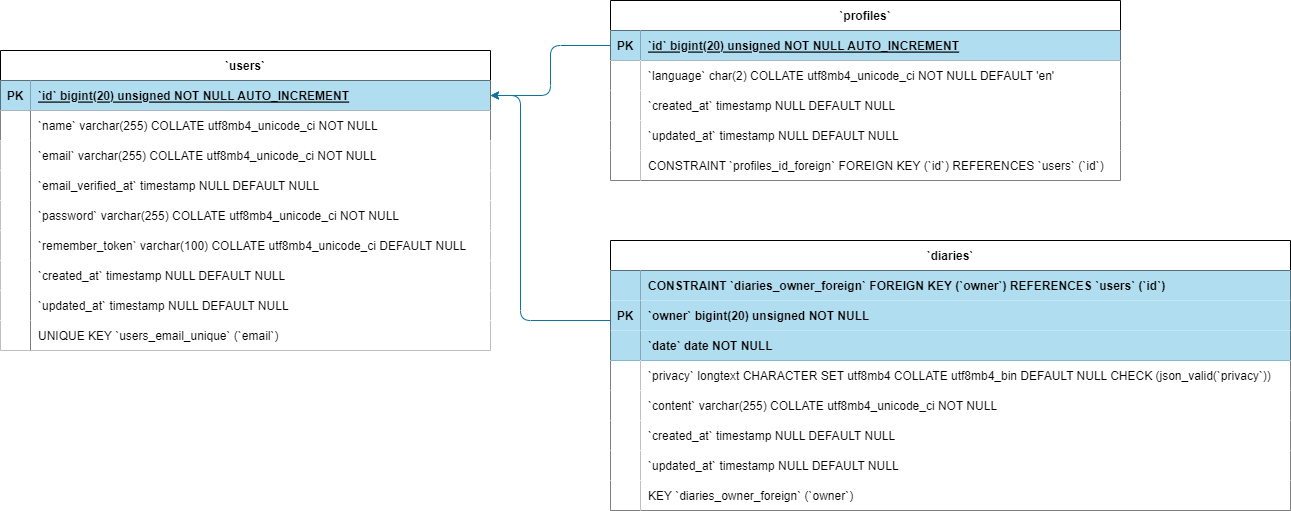

The diagram above was exported from draw.io. Its source (the exported page's mxGraphModel, read from the mxfile embedded in the PNG):
<mxGraphModel dx="398" dy="561" grid="1" gridSize="10" guides="1" tooltips="1" connect="1" arrows="1" fold="1" page="1" pageScale="1" pageWidth="850" pageHeight="1100" background="#ffffff" math="0" shadow="0">
  <root>
    <mxCell id="DJF7N8iLFjC7sfyCI33B-0" />
    <mxCell id="DJF7N8iLFjC7sfyCI33B-1" parent="DJF7N8iLFjC7sfyCI33B-0" />
    <mxCell id="160" value="`diaries`" style="shape=table;startSize=30;container=1;collapsible=1;childLayout=tableLayout;fixedRows=1;rowLines=0;fontStyle=1;align=center;resizeLast=1;labelBackgroundColor=none;" vertex="1" parent="DJF7N8iLFjC7sfyCI33B-1">
      <mxGeometry x="1760" y="490" width="680" height="270" as="geometry" />
    </mxCell>
    <mxCell id="182" value="" style="shape=partialRectangle;collapsible=0;dropTarget=0;pointerEvents=0;fillColor=none;points=[[0,0.5],[1,0.5]];portConstraint=eastwest;top=0;left=0;right=0;bottom=0;" vertex="1" parent="160">
      <mxGeometry y="30" width="680" height="30" as="geometry" />
    </mxCell>
    <mxCell id="183" value="" style="shape=partialRectangle;overflow=hidden;connectable=0;fillColor=#b1ddf0;top=0;left=0;bottom=0;right=0;strokeColor=#10739e;fontStyle=1;fontColor=#000000;" vertex="1" parent="182">
      <mxGeometry width="30" height="30" as="geometry">
        <mxRectangle width="30" height="30" as="alternateBounds" />
      </mxGeometry>
    </mxCell>
    <mxCell id="184" value="CONSTRAINT `diaries_owner_foreign` FOREIGN KEY (`owner`) REFERENCES `users` (`id`)" style="shape=partialRectangle;overflow=hidden;connectable=0;fillColor=#b1ddf0;top=0;left=0;bottom=0;right=0;align=left;spacingLeft=6;strokeColor=#10739e;fontStyle=1;fontColor=#000000;" vertex="1" parent="182">
      <mxGeometry x="30" width="650" height="30" as="geometry">
        <mxRectangle width="650" height="30" as="alternateBounds" />
      </mxGeometry>
    </mxCell>
    <mxCell id="161" value="" style="shape=partialRectangle;collapsible=0;dropTarget=0;pointerEvents=0;fillColor=none;points=[[0,0.5],[1,0.5]];portConstraint=eastwest;top=0;left=0;right=0;bottom=0;" vertex="1" parent="160">
      <mxGeometry y="60" width="680" height="30" as="geometry" />
    </mxCell>
    <mxCell id="162" value="" style="shape=partialRectangle;overflow=hidden;connectable=0;fillColor=none;top=0;left=0;bottom=0;right=0;" vertex="1" parent="161">
      <mxGeometry width="30" height="30" as="geometry">
        <mxRectangle width="30" height="30" as="alternateBounds" />
      </mxGeometry>
    </mxCell>
    <mxCell id="163" value="`owner` bigint(20) unsigned NOT NULL" style="shape=partialRectangle;overflow=hidden;connectable=0;fillColor=#b1ddf0;top=0;left=0;bottom=0;right=0;align=left;spacingLeft=6;strokeColor=#10739e;fontStyle=1;fontColor=#000000;" vertex="1" parent="161">
      <mxGeometry x="30" width="650" height="30" as="geometry">
        <mxRectangle width="650" height="30" as="alternateBounds" />
      </mxGeometry>
    </mxCell>
    <mxCell id="164" value="" style="shape=partialRectangle;collapsible=0;dropTarget=0;pointerEvents=0;fillColor=none;points=[[0,0.5],[1,0.5]];portConstraint=eastwest;top=0;left=0;right=0;bottom=0;" vertex="1" parent="160">
      <mxGeometry y="90" width="680" height="30" as="geometry" />
    </mxCell>
    <mxCell id="165" value="" style="shape=partialRectangle;overflow=hidden;connectable=0;fillColor=#b1ddf0;top=0;left=0;bottom=1;right=0;strokeColor=#10739e;fontStyle=1;fontColor=#000000;" vertex="1" parent="164">
      <mxGeometry width="30" height="30" as="geometry">
        <mxRectangle width="30" height="30" as="alternateBounds" />
      </mxGeometry>
    </mxCell>
    <mxCell id="166" value="`date` date NOT NULL" style="shape=partialRectangle;overflow=hidden;connectable=0;fillColor=#b1ddf0;top=0;left=0;bottom=1;right=0;align=left;spacingLeft=6;strokeColor=#10739e;fontStyle=1;fontColor=#000000;" vertex="1" parent="164">
      <mxGeometry x="30" width="650" height="30" as="geometry">
        <mxRectangle width="650" height="30" as="alternateBounds" />
      </mxGeometry>
    </mxCell>
    <mxCell id="167" value="" style="shape=partialRectangle;collapsible=0;dropTarget=0;pointerEvents=0;fillColor=none;points=[[0,0.5],[1,0.5]];portConstraint=eastwest;top=0;left=0;right=0;bottom=0;" vertex="1" parent="160">
      <mxGeometry y="120" width="680" height="30" as="geometry" />
    </mxCell>
    <mxCell id="168" value="" style="shape=partialRectangle;overflow=hidden;connectable=0;top=0;left=0;bottom=0;right=0;" vertex="1" parent="167">
      <mxGeometry width="30" height="30" as="geometry">
        <mxRectangle width="30" height="30" as="alternateBounds" />
      </mxGeometry>
    </mxCell>
    <mxCell id="169" value="`privacy` longtext CHARACTER SET utf8mb4 COLLATE utf8mb4_bin DEFAULT NULL CHECK (json_valid(`privacy`))" style="shape=partialRectangle;overflow=hidden;connectable=0;top=0;left=0;bottom=0;right=0;align=left;spacingLeft=6;" vertex="1" parent="167">
      <mxGeometry x="30" width="650" height="30" as="geometry">
        <mxRectangle width="650" height="30" as="alternateBounds" />
      </mxGeometry>
    </mxCell>
    <mxCell id="170" value="" style="shape=partialRectangle;collapsible=0;dropTarget=0;pointerEvents=0;fillColor=none;points=[[0,0.5],[1,0.5]];portConstraint=eastwest;top=0;left=0;right=0;bottom=0;" vertex="1" parent="160">
      <mxGeometry y="150" width="680" height="30" as="geometry" />
    </mxCell>
    <mxCell id="171" value="" style="shape=partialRectangle;overflow=hidden;connectable=0;top=0;left=0;bottom=0;right=0;" vertex="1" parent="170">
      <mxGeometry width="30" height="30" as="geometry">
        <mxRectangle width="30" height="30" as="alternateBounds" />
      </mxGeometry>
    </mxCell>
    <mxCell id="172" value="`content` varchar(255) COLLATE utf8mb4_unicode_ci NOT NULL" style="shape=partialRectangle;overflow=hidden;connectable=0;top=0;left=0;bottom=0;right=0;align=left;spacingLeft=6;" vertex="1" parent="170">
      <mxGeometry x="30" width="650" height="30" as="geometry">
        <mxRectangle width="650" height="30" as="alternateBounds" />
      </mxGeometry>
    </mxCell>
    <mxCell id="173" value="" style="shape=partialRectangle;collapsible=0;dropTarget=0;pointerEvents=0;fillColor=none;points=[[0,0.5],[1,0.5]];portConstraint=eastwest;top=0;left=0;right=0;bottom=0;" vertex="1" parent="160">
      <mxGeometry y="180" width="680" height="30" as="geometry" />
    </mxCell>
    <mxCell id="174" value="" style="shape=partialRectangle;overflow=hidden;connectable=0;top=0;left=0;bottom=0;right=0;" vertex="1" parent="173">
      <mxGeometry width="30" height="30" as="geometry">
        <mxRectangle width="30" height="30" as="alternateBounds" />
      </mxGeometry>
    </mxCell>
    <mxCell id="175" value="`created_at` timestamp NULL DEFAULT NULL" style="shape=partialRectangle;overflow=hidden;connectable=0;top=0;left=0;bottom=0;right=0;align=left;spacingLeft=6;" vertex="1" parent="173">
      <mxGeometry x="30" width="650" height="30" as="geometry">
        <mxRectangle width="650" height="30" as="alternateBounds" />
      </mxGeometry>
    </mxCell>
    <mxCell id="176" value="" style="shape=partialRectangle;collapsible=0;dropTarget=0;pointerEvents=0;fillColor=none;points=[[0,0.5],[1,0.5]];portConstraint=eastwest;top=0;left=0;right=0;bottom=0;" vertex="1" parent="160">
      <mxGeometry y="210" width="680" height="30" as="geometry" />
    </mxCell>
    <mxCell id="177" value="" style="shape=partialRectangle;overflow=hidden;connectable=0;top=0;left=0;bottom=0;right=0;" vertex="1" parent="176">
      <mxGeometry width="30" height="30" as="geometry">
        <mxRectangle width="30" height="30" as="alternateBounds" />
      </mxGeometry>
    </mxCell>
    <mxCell id="178" value="`updated_at` timestamp NULL DEFAULT NULL" style="shape=partialRectangle;overflow=hidden;connectable=0;top=0;left=0;bottom=0;right=0;align=left;spacingLeft=6;" vertex="1" parent="176">
      <mxGeometry x="30" width="650" height="30" as="geometry">
        <mxRectangle width="650" height="30" as="alternateBounds" />
      </mxGeometry>
    </mxCell>
    <mxCell id="179" value="" style="shape=partialRectangle;collapsible=0;dropTarget=0;pointerEvents=0;fillColor=none;points=[[0,0.5],[1,0.5]];portConstraint=eastwest;top=0;left=0;right=0;bottom=0;" vertex="1" parent="160">
      <mxGeometry y="240" width="680" height="30" as="geometry" />
    </mxCell>
    <mxCell id="180" value="" style="shape=partialRectangle;overflow=hidden;connectable=0;top=0;left=0;bottom=0;right=0;" vertex="1" parent="179">
      <mxGeometry width="30" height="30" as="geometry">
        <mxRectangle width="30" height="30" as="alternateBounds" />
      </mxGeometry>
    </mxCell>
    <mxCell id="181" value="KEY `diaries_owner_foreign` (`owner`)" style="shape=partialRectangle;overflow=hidden;connectable=0;top=0;left=0;bottom=0;right=0;align=left;spacingLeft=6;" vertex="1" parent="179">
      <mxGeometry x="30" width="650" height="30" as="geometry">
        <mxRectangle width="650" height="30" as="alternateBounds" />
      </mxGeometry>
    </mxCell>
    <mxCell id="270" value="`profiles`" style="shape=table;startSize=30;container=1;collapsible=1;childLayout=tableLayout;fixedRows=1;rowLines=0;fontStyle=1;align=center;resizeLast=1;" vertex="1" parent="DJF7N8iLFjC7sfyCI33B-1">
      <mxGeometry x="1760" y="250" width="510" height="180" as="geometry" />
    </mxCell>
    <mxCell id="271" value="" style="shape=partialRectangle;collapsible=0;dropTarget=0;pointerEvents=0;fillColor=none;points=[[0,0.5],[1,0.5]];portConstraint=eastwest;top=0;left=0;right=0;bottom=1;" vertex="1" parent="270">
      <mxGeometry y="30" width="510" height="30" as="geometry" />
    </mxCell>
    <mxCell id="272" value="PK" style="shape=partialRectangle;overflow=hidden;connectable=0;fillColor=#b1ddf0;top=0;left=0;bottom=0;right=0;fontStyle=1;strokeColor=#10739e;fontColor=#000000;" vertex="1" parent="271">
      <mxGeometry width="30" height="30" as="geometry">
        <mxRectangle width="30" height="30" as="alternateBounds" />
      </mxGeometry>
    </mxCell>
    <mxCell id="273" value="`id` bigint(20) unsigned NOT NULL AUTO_INCREMENT" style="shape=partialRectangle;overflow=hidden;connectable=0;fillColor=#b1ddf0;top=0;left=0;bottom=0;right=0;align=left;spacingLeft=6;fontStyle=5;strokeColor=#10739e;fontColor=#000000;" vertex="1" parent="271">
      <mxGeometry x="30" width="480" height="30" as="geometry">
        <mxRectangle width="480" height="30" as="alternateBounds" />
      </mxGeometry>
    </mxCell>
    <mxCell id="274" value="" style="shape=partialRectangle;collapsible=0;dropTarget=0;pointerEvents=0;fillColor=none;points=[[0,0.5],[1,0.5]];portConstraint=eastwest;top=0;left=0;right=0;bottom=0;" vertex="1" parent="270">
      <mxGeometry y="60" width="510" height="30" as="geometry" />
    </mxCell>
    <mxCell id="275" value="" style="shape=partialRectangle;overflow=hidden;connectable=0;top=0;left=0;bottom=0;right=0;" vertex="1" parent="274">
      <mxGeometry width="30" height="30" as="geometry">
        <mxRectangle width="30" height="30" as="alternateBounds" />
      </mxGeometry>
    </mxCell>
    <mxCell id="276" value="`language` char(2) COLLATE utf8mb4_unicode_ci NOT NULL DEFAULT 'en'" style="shape=partialRectangle;overflow=hidden;connectable=0;top=0;left=0;bottom=0;right=0;align=left;spacingLeft=6;" vertex="1" parent="274">
      <mxGeometry x="30" width="480" height="30" as="geometry">
        <mxRectangle width="480" height="30" as="alternateBounds" />
      </mxGeometry>
    </mxCell>
    <mxCell id="277" value="" style="shape=partialRectangle;collapsible=0;dropTarget=0;pointerEvents=0;fillColor=none;points=[[0,0.5],[1,0.5]];portConstraint=eastwest;top=0;left=0;right=0;bottom=0;" vertex="1" parent="270">
      <mxGeometry y="90" width="510" height="30" as="geometry" />
    </mxCell>
    <mxCell id="278" value="" style="shape=partialRectangle;overflow=hidden;connectable=0;top=0;left=0;bottom=0;right=0;" vertex="1" parent="277">
      <mxGeometry width="30" height="30" as="geometry">
        <mxRectangle width="30" height="30" as="alternateBounds" />
      </mxGeometry>
    </mxCell>
    <mxCell id="279" value="`created_at` timestamp NULL DEFAULT NULL" style="shape=partialRectangle;overflow=hidden;connectable=0;top=0;left=0;bottom=0;right=0;align=left;spacingLeft=6;" vertex="1" parent="277">
      <mxGeometry x="30" width="480" height="30" as="geometry">
        <mxRectangle width="480" height="30" as="alternateBounds" />
      </mxGeometry>
    </mxCell>
    <mxCell id="280" value="" style="shape=partialRectangle;collapsible=0;dropTarget=0;pointerEvents=0;fillColor=none;points=[[0,0.5],[1,0.5]];portConstraint=eastwest;top=0;left=0;right=0;bottom=0;" vertex="1" parent="270">
      <mxGeometry y="120" width="510" height="30" as="geometry" />
    </mxCell>
    <mxCell id="281" value="" style="shape=partialRectangle;overflow=hidden;connectable=0;top=0;left=0;bottom=0;right=0;" vertex="1" parent="280">
      <mxGeometry width="30" height="30" as="geometry">
        <mxRectangle width="30" height="30" as="alternateBounds" />
      </mxGeometry>
    </mxCell>
    <mxCell id="282" value="`updated_at` timestamp NULL DEFAULT NULL" style="shape=partialRectangle;overflow=hidden;connectable=0;top=0;left=0;bottom=0;right=0;align=left;spacingLeft=6;" vertex="1" parent="280">
      <mxGeometry x="30" width="480" height="30" as="geometry">
        <mxRectangle width="480" height="30" as="alternateBounds" />
      </mxGeometry>
    </mxCell>
    <mxCell id="283" value="" style="shape=partialRectangle;collapsible=0;dropTarget=0;pointerEvents=0;fillColor=none;points=[[0,0.5],[1,0.5]];portConstraint=eastwest;top=0;left=0;right=0;bottom=0;" vertex="1" parent="270">
      <mxGeometry y="150" width="510" height="30" as="geometry" />
    </mxCell>
    <mxCell id="284" value="" style="shape=partialRectangle;overflow=hidden;connectable=0;top=0;left=0;bottom=0;right=0;" vertex="1" parent="283">
      <mxGeometry width="30" height="30" as="geometry">
        <mxRectangle width="30" height="30" as="alternateBounds" />
      </mxGeometry>
    </mxCell>
    <mxCell id="285" value="CONSTRAINT `profiles_id_foreign` FOREIGN KEY (`id`) REFERENCES `users` (`id`)" style="shape=partialRectangle;overflow=hidden;connectable=0;top=0;left=0;bottom=0;right=0;align=left;spacingLeft=6;" vertex="1" parent="283">
      <mxGeometry x="30" width="480" height="30" as="geometry">
        <mxRectangle width="480" height="30" as="alternateBounds" />
      </mxGeometry>
    </mxCell>
    <mxCell id="286" value="`users`" style="shape=table;startSize=30;container=1;collapsible=1;childLayout=tableLayout;fixedRows=1;rowLines=0;fontStyle=1;align=center;resizeLast=1;" vertex="1" parent="DJF7N8iLFjC7sfyCI33B-1">
      <mxGeometry x="1150" y="300" width="490" height="300" as="geometry" />
    </mxCell>
    <mxCell id="287" value="" style="shape=partialRectangle;collapsible=0;dropTarget=0;pointerEvents=0;fillColor=none;points=[[0,0.5],[1,0.5]];portConstraint=eastwest;top=0;left=0;right=0;bottom=1;" vertex="1" parent="286">
      <mxGeometry y="30" width="490" height="30" as="geometry" />
    </mxCell>
    <mxCell id="288" value="PK" style="shape=partialRectangle;overflow=hidden;connectable=0;fillColor=#b1ddf0;top=0;left=0;bottom=0;right=0;fontStyle=1;strokeColor=#10739e;fontColor=#000000;" vertex="1" parent="287">
      <mxGeometry width="30" height="30" as="geometry">
        <mxRectangle width="30" height="30" as="alternateBounds" />
      </mxGeometry>
    </mxCell>
    <mxCell id="289" value="`id` bigint(20) unsigned NOT NULL AUTO_INCREMENT" style="shape=partialRectangle;overflow=hidden;connectable=0;fillColor=#b1ddf0;top=0;left=0;bottom=0;right=0;align=left;spacingLeft=6;fontStyle=5;strokeColor=#10739e;fontColor=#000000;" vertex="1" parent="287">
      <mxGeometry x="30" width="460" height="30" as="geometry">
        <mxRectangle width="460" height="30" as="alternateBounds" />
      </mxGeometry>
    </mxCell>
    <mxCell id="290" value="" style="shape=partialRectangle;collapsible=0;dropTarget=0;pointerEvents=0;fillColor=none;points=[[0,0.5],[1,0.5]];portConstraint=eastwest;top=0;left=0;right=0;bottom=0;" vertex="1" parent="286">
      <mxGeometry y="60" width="490" height="30" as="geometry" />
    </mxCell>
    <mxCell id="291" value="" style="shape=partialRectangle;overflow=hidden;connectable=0;top=0;left=0;bottom=0;right=1;strokeWidth=0.5;" vertex="1" parent="290">
      <mxGeometry width="30" height="30" as="geometry">
        <mxRectangle width="30" height="30" as="alternateBounds" />
      </mxGeometry>
    </mxCell>
    <mxCell id="292" value="`name` varchar(255) COLLATE utf8mb4_unicode_ci NOT NULL" style="shape=partialRectangle;overflow=hidden;connectable=0;top=0;left=0;bottom=0;right=0;align=left;spacingLeft=6;" vertex="1" parent="290">
      <mxGeometry x="30" width="460" height="30" as="geometry">
        <mxRectangle width="460" height="30" as="alternateBounds" />
      </mxGeometry>
    </mxCell>
    <mxCell id="293" value="" style="shape=partialRectangle;collapsible=0;dropTarget=0;pointerEvents=0;points=[[0,0.5],[1,0.5]];portConstraint=eastwest;top=0;left=0;right=0;bottom=0;" vertex="1" parent="286">
      <mxGeometry y="90" width="490" height="30" as="geometry" />
    </mxCell>
    <mxCell id="294" value="" style="shape=partialRectangle;overflow=hidden;connectable=0;top=0;left=0;bottom=0;right=1;strokeWidth=0.5;" vertex="1" parent="293">
      <mxGeometry width="30" height="30" as="geometry">
        <mxRectangle width="30" height="30" as="alternateBounds" />
      </mxGeometry>
    </mxCell>
    <mxCell id="295" value="`email` varchar(255) COLLATE utf8mb4_unicode_ci NOT NULL" style="shape=partialRectangle;overflow=hidden;connectable=0;top=0;left=0;bottom=0;right=0;align=left;spacingLeft=6;" vertex="1" parent="293">
      <mxGeometry x="30" width="460" height="30" as="geometry">
        <mxRectangle width="460" height="30" as="alternateBounds" />
      </mxGeometry>
    </mxCell>
    <mxCell id="296" value="" style="shape=partialRectangle;collapsible=0;dropTarget=0;pointerEvents=0;points=[[0,0.5],[1,0.5]];portConstraint=eastwest;top=0;left=0;right=0;bottom=0;" vertex="1" parent="286">
      <mxGeometry y="120" width="490" height="30" as="geometry" />
    </mxCell>
    <mxCell id="297" value="" style="shape=partialRectangle;overflow=hidden;connectable=0;top=0;left=0;bottom=0;right=1;strokeWidth=0.5;" vertex="1" parent="296">
      <mxGeometry width="30" height="30" as="geometry">
        <mxRectangle width="30" height="30" as="alternateBounds" />
      </mxGeometry>
    </mxCell>
    <mxCell id="298" value="`email_verified_at` timestamp NULL DEFAULT NULL" style="shape=partialRectangle;overflow=hidden;connectable=0;top=0;left=0;bottom=0;right=0;align=left;spacingLeft=6;" vertex="1" parent="296">
      <mxGeometry x="30" width="460" height="30" as="geometry">
        <mxRectangle width="460" height="30" as="alternateBounds" />
      </mxGeometry>
    </mxCell>
    <mxCell id="299" value="" style="shape=partialRectangle;collapsible=0;dropTarget=0;pointerEvents=0;points=[[0,0.5],[1,0.5]];portConstraint=eastwest;top=0;left=0;right=0;bottom=0;" vertex="1" parent="286">
      <mxGeometry y="150" width="490" height="30" as="geometry" />
    </mxCell>
    <mxCell id="300" value="" style="shape=partialRectangle;overflow=hidden;connectable=0;top=0;left=0;bottom=0;right=1;strokeWidth=0.5;" vertex="1" parent="299">
      <mxGeometry width="30" height="30" as="geometry">
        <mxRectangle width="30" height="30" as="alternateBounds" />
      </mxGeometry>
    </mxCell>
    <mxCell id="301" value="`password` varchar(255) COLLATE utf8mb4_unicode_ci NOT NULL" style="shape=partialRectangle;overflow=hidden;connectable=0;top=0;left=0;bottom=0;right=0;align=left;spacingLeft=6;" vertex="1" parent="299">
      <mxGeometry x="30" width="460" height="30" as="geometry">
        <mxRectangle width="460" height="30" as="alternateBounds" />
      </mxGeometry>
    </mxCell>
    <mxCell id="302" value="" style="shape=partialRectangle;collapsible=0;dropTarget=0;pointerEvents=0;points=[[0,0.5],[1,0.5]];portConstraint=eastwest;top=0;left=0;right=0;bottom=0;" vertex="1" parent="286">
      <mxGeometry y="180" width="490" height="30" as="geometry" />
    </mxCell>
    <mxCell id="303" value="" style="shape=partialRectangle;overflow=hidden;connectable=0;top=0;left=0;bottom=0;right=1;strokeWidth=0.5;" vertex="1" parent="302">
      <mxGeometry width="30" height="30" as="geometry">
        <mxRectangle width="30" height="30" as="alternateBounds" />
      </mxGeometry>
    </mxCell>
    <mxCell id="304" value="`remember_token` varchar(100) COLLATE utf8mb4_unicode_ci DEFAULT NULL" style="shape=partialRectangle;overflow=hidden;connectable=0;top=0;left=0;bottom=0;right=0;align=left;spacingLeft=6;" vertex="1" parent="302">
      <mxGeometry x="30" width="460" height="30" as="geometry">
        <mxRectangle width="460" height="30" as="alternateBounds" />
      </mxGeometry>
    </mxCell>
    <mxCell id="305" value="" style="shape=partialRectangle;collapsible=0;dropTarget=0;pointerEvents=0;points=[[0,0.5],[1,0.5]];portConstraint=eastwest;top=0;left=0;right=0;bottom=0;" vertex="1" parent="286">
      <mxGeometry y="210" width="490" height="30" as="geometry" />
    </mxCell>
    <mxCell id="306" value="" style="shape=partialRectangle;overflow=hidden;connectable=0;top=0;left=0;bottom=0;right=1;strokeWidth=0.5;" vertex="1" parent="305">
      <mxGeometry width="30" height="30" as="geometry">
        <mxRectangle width="30" height="30" as="alternateBounds" />
      </mxGeometry>
    </mxCell>
    <mxCell id="307" value="`created_at` timestamp NULL DEFAULT NULL" style="shape=partialRectangle;overflow=hidden;connectable=0;top=0;left=0;bottom=0;right=0;align=left;spacingLeft=6;" vertex="1" parent="305">
      <mxGeometry x="30" width="460" height="30" as="geometry">
        <mxRectangle width="460" height="30" as="alternateBounds" />
      </mxGeometry>
    </mxCell>
    <mxCell id="308" value="" style="shape=partialRectangle;collapsible=0;dropTarget=0;pointerEvents=0;points=[[0,0.5],[1,0.5]];portConstraint=eastwest;top=0;left=0;right=0;bottom=0;" vertex="1" parent="286">
      <mxGeometry y="240" width="490" height="30" as="geometry" />
    </mxCell>
    <mxCell id="309" value="" style="shape=partialRectangle;overflow=hidden;connectable=0;top=0;left=0;bottom=0;right=1;strokeWidth=0.5;" vertex="1" parent="308">
      <mxGeometry width="30" height="30" as="geometry">
        <mxRectangle width="30" height="30" as="alternateBounds" />
      </mxGeometry>
    </mxCell>
    <mxCell id="310" value="`updated_at` timestamp NULL DEFAULT NULL" style="shape=partialRectangle;overflow=hidden;connectable=0;top=0;left=0;bottom=0;right=0;align=left;spacingLeft=6;" vertex="1" parent="308">
      <mxGeometry x="30" width="460" height="30" as="geometry">
        <mxRectangle width="460" height="30" as="alternateBounds" />
      </mxGeometry>
    </mxCell>
    <mxCell id="311" value="" style="shape=partialRectangle;collapsible=0;dropTarget=0;pointerEvents=0;points=[[0,0.5],[1,0.5]];portConstraint=eastwest;top=0;left=0;right=0;bottom=0;" vertex="1" parent="286">
      <mxGeometry y="270" width="490" height="30" as="geometry" />
    </mxCell>
    <mxCell id="312" value="" style="shape=partialRectangle;overflow=hidden;connectable=0;top=0;left=0;bottom=0;right=1;strokeWidth=0.5;" vertex="1" parent="311">
      <mxGeometry width="30" height="30" as="geometry">
        <mxRectangle width="30" height="30" as="alternateBounds" />
      </mxGeometry>
    </mxCell>
    <mxCell id="313" value="UNIQUE KEY `users_email_unique` (`email`)" style="shape=partialRectangle;overflow=hidden;connectable=0;top=0;left=0;bottom=0;right=0;align=left;spacingLeft=6;" vertex="1" parent="311">
      <mxGeometry x="30" width="460" height="30" as="geometry">
        <mxRectangle width="460" height="30" as="alternateBounds" />
      </mxGeometry>
    </mxCell>
    <mxCell id="315" style="edgeStyle=none;html=1;exitX=0;exitY=0.5;exitDx=0;exitDy=0;entryX=1;entryY=0.5;entryDx=0;entryDy=0;fillColor=#b1ddf0;strokeColor=#10739e;" edge="1" parent="DJF7N8iLFjC7sfyCI33B-1" source="271" target="287">
      <mxGeometry relative="1" as="geometry">
        <Array as="points">
          <mxPoint x="1700" y="295" />
          <mxPoint x="1700" y="345" />
        </Array>
      </mxGeometry>
    </mxCell>
    <mxCell id="316" value="PK" style="shape=partialRectangle;overflow=hidden;connectable=0;fillColor=#b1ddf0;top=0;left=0;bottom=0;right=0;fontStyle=1;strokeColor=#10739e;fontColor=#000000;" vertex="1" parent="DJF7N8iLFjC7sfyCI33B-1">
      <mxGeometry x="1760" y="550" width="30" height="30" as="geometry">
        <mxRectangle width="30" height="30" as="alternateBounds" />
      </mxGeometry>
    </mxCell>
    <mxCell id="319" style="edgeStyle=none;html=1;entryX=1;entryY=0.5;entryDx=0;entryDy=0;fillColor=#b1ddf0;strokeColor=#10739e;" edge="1" parent="DJF7N8iLFjC7sfyCI33B-1" target="287">
      <mxGeometry relative="1" as="geometry">
        <mxPoint x="1760" y="570" as="sourcePoint" />
        <Array as="points">
          <mxPoint x="1670" y="570" />
          <mxPoint x="1670" y="345" />
        </Array>
      </mxGeometry>
    </mxCell>
  </root>
</mxGraphModel>